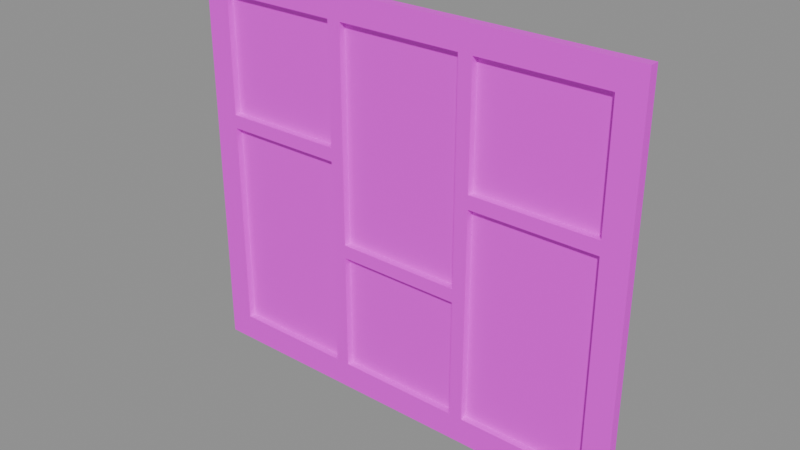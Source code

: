 # Source: PersonsFrame.blend  (saved by Blender 5.0.118; exported with 4.5.12 LTS)
import bpy
from mathutils import Matrix  # noqa: F401  (used for matrix-valued properties, if any)

bpy.ops.wm.read_factory_settings(use_empty=True)
scene = bpy.context.scene
scene.name = 'Scene'

# ---- collections
col_collection = bpy.data.collections.new('Collection'); scene.collection.children.link(col_collection)

# ---- images (referenced by path relative to the original .blend; pixels are not part of the script)
import os
ASSET_DIR = os.environ.get("B2B_ASSET_DIR", "")  # directory of the original .blend (textures are referenced by path, not embedded)
HERE = os.path.dirname(os.path.abspath(__file__))  # packed textures are extracted next to this script under _unpacked/

def load_image(name, relpath, width, height, colorspace="sRGB"):
    """Load a texture the original file referenced (path relative to the .blend, or extracted next to this script)."""
    p = next((c for c in (os.path.join(HERE, relpath), os.path.join(ASSET_DIR, relpath)) if relpath and os.path.exists(c)), "")
    if p:
        img = bpy.data.images.load(p, check_existing=True)
        img.name = name
    else:  # same state as the original file: an image datablock whose file is absent (Cycles renders it pink)
        img = bpy.data.images.new(name, width, height)
        img.source = "FILE"
        img.filepath = "//" + (relpath or name)
    img.colorspace_settings.name = colorspace
    return img
img_personsframe_texture_png = load_image('PersonsFrame_Texture.png', 'PersonsFrame_Texture.png', 1024, 1024, 'sRGB')

# ---- materials (node trees are filled in below, after node groups)
mat_personsframe = bpy.data.materials.new('PersonsFrame')

# ---- material node trees
mat_personsframe.use_nodes = True; mat_personsframe.node_tree.nodes.clear()
_N = mat_personsframe.node_tree.nodes; _L = mat_personsframe.node_tree.links
n0 = _N.new('ShaderNodeBsdfPrincipled'); n0.name = 'Principled BSDF'; n0.location = (-200, 100)
n1 = _N.new('ShaderNodeOutputMaterial'); n1.name = 'Material Output'; n1.location = (200, 100)
n2 = _N.new('ShaderNodeTexImage'); n2.name = 'Image Texture'; n2.location = (-549, 101)
n2.image = img_personsframe_texture_png
_L.new(n0.outputs[0], n1.inputs[0])
_L.new(n2.outputs[0], n0.inputs[0])
n1.is_active_output = True

# ---- meshes
me_personsframe = bpy.data.meshes.new('PersonsFrame')
me_personsframe.from_pydata([(-0.24, -0.005, -0.21), (0.24, -0.005, -0.21), (-0.24, -0.005, 0.21), (0.24, -0.005, 0.21), (-0.24, 0.005, 0.21), (-0.24, 0.005, -0.21), (0.24, 0.005, -0.21), (0.24, 0.005, 0.21), (-0.22, -0.005, -0.21), (0.22, -0.005, -0.21), (0.22, -0.005, 0.21), (-0.22, -0.005, 0.21), (-0.22, 0.005, -0.21), (0.22, 0.005, -0.21), (0.22, 0.005, 0.21), (-0.22, 0.005, 0.21), (-0.24, -0.005, 0.19), (-0.24, -0.005, -0.19), (0.24, -0.005, -0.19), (0.24, -0.005, 0.19), (-0.24, 0.005, 0.19), (-0.24, 0.005, -0.19), (0.24, 0.005, -0.19), (0.24, 0.005, 0.19), (-0.22, -0.005, -0.19), (-0.22, -0.005, 0.19), (0.22, -0.005, -0.19), (0.22, -0.005, 0.19), (-0.07334, -0.005, -0.21), (0.07334, -0.005, -0.21), (0.07334, -0.005, 0.21), (-0.07334, -0.005, 0.21), (-0.07334, 0.005, -0.21), (0.07334, 0.005, -0.21), (0.07334, 0.005, 0.21), (-0.07334, 0.005, 0.21), (0.07334, -0.005, -0.19), (-0.07334, -0.005, -0.19), (0.07334, -0.005, 0.19), (-0.07334, -0.005, 0.19), (-0.24, -0.005, 0.05067), (-0.24, -0.005, -0.04926), (0.24, -0.005, -0.04926), (0.24, -0.005, 0.05067), (-0.24, 0.005, 0.05067), (-0.24, 0.005, -0.04926), (0.24, 0.005, -0.04926), (0.24, 0.005, 0.05067), (-0.22, -0.005, -0.04926), (-0.22, -0.005, 0.05067), (0.22, -0.005, -0.04926), (0.22, -0.005, 0.05067), (-0.07334, -0.005, -0.04926), (-0.07334, -0.005, 0.05067), (0.07334, -0.005, -0.04926), (0.07334, -0.005, 0.05067), (-0.2127, -0.005001, 0.05763), (-0.2127, -0.005001, 0.183), (-0.08067, -0.005001, 0.183), (-0.08067, -0.005001, 0.05763), (-0.2127, 0.00199, 0.05763), (-0.2127, 0.00199, 0.183), (-0.08067, 0.00199, 0.183), (-0.08067, 0.00199, 0.05763), (0.066, -0.005001, -0.1818), (-0.066, -0.005001, -0.1818), (-0.066, -0.005001, -0.05638), (0.066, -0.005001, -0.05638), (0.066, 0.002, -0.1818), (-0.066, 0.002, -0.1818), (-0.066, 0.002, -0.05638), (0.066, 0.002, -0.05638), (0.2127, -0.005001, 0.05763), (0.2127, -0.005001, 0.183), (0.08067, -0.005001, 0.183), (0.08067, -0.005001, 0.05763), (0.2127, 0.00199, 0.05763), (0.2127, 0.00199, 0.183), (0.08067, 0.00199, 0.183), (0.08067, 0.00199, 0.05763), (-0.2127, -0.005, -0.1818), (-0.08067, -0.005, -0.1818), (-0.2127, -0.005, -0.04925), (-0.2127, -0.005, 0.04328), (-0.08067, -0.005, -0.04925), (-0.08067, -0.005, 0.04328), (-0.2127, 0.002, -0.1818), (-0.08067, 0.002, -0.1818), (-0.2127, 0.002, -0.04925), (-0.2127, 0.002, 0.04328), (-0.08067, 0.002, -0.04925), (-0.08067, 0.002, 0.04328), (0.066, -0.005, 0.183), (-0.066, -0.005, 0.183), (-0.066, -0.005, -0.0422), (-0.066, -0.005, 0.05068), (0.066, -0.005, -0.0422), (0.066, -0.005, 0.05068), (0.066, 0.002, 0.183), (-0.066, 0.002, 0.183), (-0.066, 0.002, -0.0422), (-0.066, 0.002, 0.05068), (0.066, 0.002, -0.0422), (0.066, 0.002, 0.05068), (0.2127, -0.005, -0.1818), (0.08067, -0.005, -0.1818), (0.2127, -0.005, -0.04925), (0.2127, -0.005, 0.0433), (0.08067, -0.005, -0.04925), (0.08067, -0.005, 0.0433), (0.2127, 0.002, -0.1818), (0.08067, 0.002, -0.1818), (0.2127, 0.002, -0.04925), (0.2127, 0.002, 0.0433), (0.08067, 0.002, -0.04925), (0.08067, 0.002, 0.0433)], [], [(27, 19, 3, 10), (19, 23, 7, 3), (17, 21, 5, 0), (11, 15, 4, 2), (9, 13, 6, 1), (0, 5, 12, 8), (29, 33, 13, 9), (3, 7, 14, 10), (31, 35, 15, 11), (16, 25, 11, 2), (38, 27, 10, 30), (29, 9, 26, 36), (0, 8, 24, 17), (40, 49, 25, 16), (2, 4, 20, 16), (41, 45, 21, 17), (1, 6, 22, 18), (43, 47, 23, 19), (9, 1, 18, 26), (51, 43, 19, 27), (8, 28, 37, 24), (28, 29, 36, 37), (25, 39, 31, 11), (39, 38, 30, 31), (10, 14, 34, 30), (30, 34, 35, 31), (8, 12, 32, 28), (28, 32, 33, 29), (49, 53, 59, 56), (26, 18, 42, 50), (50, 42, 43, 51), (18, 22, 46, 42), (42, 46, 47, 43), (16, 20, 44, 40), (40, 44, 45, 41), (17, 24, 48, 41), (41, 48, 49, 40), (37, 36, 64, 65), (51, 27, 73, 72), (55, 51, 72, 75), (57, 56, 60, 61), (56, 59, 63, 60), (58, 57, 61, 62), (59, 58, 62, 63), (53, 39, 58, 59), (39, 25, 57, 58), (25, 49, 56, 57), (67, 66, 70, 71), (65, 64, 68, 69), (64, 67, 71, 68), (66, 65, 69, 70), (54, 52, 66, 67), (36, 54, 67, 64), (52, 37, 65, 66), (75, 72, 76, 79), (72, 73, 77, 76), (73, 74, 78, 77), (74, 75, 79, 78), (27, 38, 74, 73), (38, 55, 75, 74), (37, 52, 84, 81), (24, 37, 81, 80), (55, 38, 92, 97), (54, 55, 97, 96), (55, 54, 108, 109), (51, 55, 109, 107), (61, 60, 63, 62), (69, 68, 71, 70), (77, 78, 79, 76), (48, 24, 80, 82), (53, 49, 83, 85), (52, 53, 85, 84), (49, 48, 82, 83), (85, 83, 89, 91), (81, 84, 90, 87), (82, 80, 86, 88), (84, 85, 91, 90), (83, 82, 88, 89), (80, 81, 87, 86), (86, 87, 90, 91, 89, 88), (53, 52, 94, 95), (38, 39, 93, 92), (52, 54, 96, 94), (39, 53, 95, 93), (94, 96, 102, 100), (95, 94, 100, 101), (93, 95, 101, 99), (96, 97, 103, 102), (92, 93, 99, 98), (97, 92, 98, 103), (99, 101, 100, 102, 103, 98), (50, 51, 107, 106), (54, 36, 105, 108), (26, 50, 106, 104), (36, 26, 104, 105), (109, 108, 114, 115), (105, 104, 110, 111), (106, 107, 113, 112), (107, 109, 115, 113), (108, 105, 111, 114), (104, 106, 112, 110), (111, 110, 112, 113, 115, 114)])
_uv = me_personsframe.uv_layers.new(name='UVMap')
_uv.uv.foreach_set('vector', [0.9278, 0.9321, 0.9667, 0.9321, 0.9667, 0.971, 0.9278, 0.971, 0.9667, 0.9321, 0.9987, 0.9574, 0.9987, 0.999, 0.9667, 0.971, 0.03297, 0.1962, 0.0009773, 0.1675, 0.0009773, 0.1259, 0.03297, 0.1548, 0.07184, 0.971, 0.04251, 0.999, 0.0009773, 0.999, 0.03297, 0.971, 0.9278, 0.1548, 0.9572, 0.1259, 0.9987, 0.1259, 0.9667, 0.1548, 0.03297, 0.1548, 0.0009773, 0.1259, 0.04251, 0.1259, 0.07185, 0.1548, 0.6432, 0.1548, 0.6435, 0.1259, 0.9572, 0.1259, 0.9278, 0.1548, 0.9667, 0.971, 0.9987, 0.999, 0.9572, 0.999, 0.9278, 0.971, 0.3572, 0.971, 0.3474, 0.999, 0.04251, 0.999, 0.07184, 0.971, 0.03297, 0.9321, 0.07184, 0.9321, 0.07184, 0.971, 0.03297, 0.971, 0.6432, 0.9321, 0.9278, 0.9321, 0.9278, 0.971, 0.6432, 0.971, 0.6432, 0.1548, 0.9278, 0.1548, 0.9278, 0.1962, 0.6432, 0.1962, 0.03297, 0.1548, 0.07185, 0.1548, 0.07184, 0.1962, 0.03297, 0.1962, 0.03297, 0.661, 0.07184, 0.661, 0.07184, 0.9321, 0.03297, 0.9321, 0.03297, 0.971, 0.0009773, 0.999, 0.0009773, 0.9574, 0.03297, 0.9321, 0.03297, 0.4639, 0.0009773, 0.4571, 0.0009773, 0.1675, 0.03297, 0.1962, 0.9667, 0.1548, 0.9987, 0.1259, 0.9987, 0.1675, 0.9667, 0.1962, 0.9667, 0.661, 0.9987, 0.6609, 0.9987, 0.9574, 0.9667, 0.9321, 0.9278, 0.1548, 0.9667, 0.1548, 0.9667, 0.1962, 0.9278, 0.1962, 0.9278, 0.661, 0.9667, 0.661, 0.9667, 0.9321, 0.9278, 0.9321, 0.07185, 0.1548, 0.3572, 0.1548, 0.3572, 0.1962, 0.07184, 0.1962, 0.3572, 0.1548, 0.6432, 0.1548, 0.6432, 0.1962, 0.3572, 0.1962, 0.07184, 0.9321, 0.3572, 0.9321, 0.3572, 0.971, 0.07184, 0.971, 0.3572, 0.9321, 0.6432, 0.9321, 0.6432, 0.971, 0.3572, 0.971, 0.9278, 0.971, 0.9572, 0.999, 0.6433, 0.999, 0.6432, 0.971, 0.6432, 0.971, 0.6433, 0.999, 0.3474, 0.999, 0.3572, 0.971, 0.07185, 0.1548, 0.04251, 0.1259, 0.3474, 0.1259, 0.3572, 0.1548, 0.3572, 0.1548, 0.3474, 0.1259, 0.6435, 0.1259, 0.6432, 0.1548, 0.07187, 0.661, 0.3572, 0.661, 0.3429, 0.6745, 0.08612, 0.6745, 0.9278, 0.1962, 0.9667, 0.1962, 0.9667, 0.4639, 0.9278, 0.4639, 0.9278, 0.4639, 0.9667, 0.4639, 0.9667, 0.661, 0.9278, 0.661, 0.9667, 0.1962, 0.9987, 0.1675, 0.9987, 0.4637, 0.9667, 0.4639, 0.9667, 0.4639, 0.9987, 0.4637, 0.9987, 0.6609, 0.9667, 0.661, 0.03297, 0.9321, 0.0009773, 0.9574, 0.0009773, 0.6678, 0.03297, 0.661, 0.03297, 0.661, 0.0009773, 0.6678, 0.0009773, 0.4571, 0.03297, 0.4639, 0.03297, 0.1962, 0.07184, 0.1962, 0.07184, 0.4639, 0.03297, 0.4639, 0.03297, 0.4639, 0.07184, 0.4639, 0.07184, 0.661, 0.03297, 0.661, 0.3572, 0.1962, 0.6432, 0.1962, 0.6282, 0.2098, 0.3714, 0.2098, 0.9278, 0.661, 0.9278, 0.9321, 0.9136, 0.9177, 0.9136, 0.6745, 0.6432, 0.661, 0.9278, 0.661, 0.9136, 0.6745, 0.6594, 0.6745, 0.08611, 0.9185, 0.08612, 0.6745, 0.09895, 0.6867, 0.09895, 0.9063, 0.08612, 0.6745, 0.3429, 0.6745, 0.3301, 0.6867, 0.09895, 0.6867, 0.3429, 0.9185, 0.08611, 0.9185, 0.09895, 0.9063, 0.3301, 0.9063, 0.3429, 0.6745, 0.3429, 0.9185, 0.3301, 0.9063, 0.3301, 0.6867, 0.3572, 0.661, 0.3572, 0.9321, 0.3429, 0.9185, 0.3429, 0.6745, 0.3572, 0.9321, 0.07184, 0.9321, 0.08611, 0.9185, 0.3429, 0.9185, 0.07184, 0.9321, 0.07184, 0.661, 0.08612, 0.6745, 0.08611, 0.9185, 0.6282, 0.4503, 0.3714, 0.4503, 0.3843, 0.4381, 0.6154, 0.4381, 0.3714, 0.2098, 0.6282, 0.2098, 0.6154, 0.222, 0.3843, 0.222, 0.6282, 0.2098, 0.6282, 0.4503, 0.6154, 0.4381, 0.6154, 0.222, 0.3714, 0.4503, 0.3714, 0.2098, 0.3843, 0.222, 0.3843, 0.4381, 0.6431, 0.4639, 0.3572, 0.4639, 0.3714, 0.4503, 0.6282, 0.4503, 0.6432, 0.1962, 0.6431, 0.4639, 0.6282, 0.4503, 0.6282, 0.2098, 0.3572, 0.4639, 0.3572, 0.1962, 0.3714, 0.2098, 0.3714, 0.4503, 0.6594, 0.6745, 0.9136, 0.6745, 0.9007, 0.6867, 0.6722, 0.6867, 0.9136, 0.6745, 0.9136, 0.9177, 0.9007, 0.9055, 0.9007, 0.6867, 0.9136, 0.9177, 0.6594, 0.9177, 0.6722, 0.9055, 0.9007, 0.9055, 0.6594, 0.9177, 0.6594, 0.6745, 0.6722, 0.6867, 0.6722, 0.9055, 0.9278, 0.9321, 0.6432, 0.9321, 0.6594, 0.9177, 0.9136, 0.9177, 0.6432, 0.9321, 0.6432, 0.661, 0.6594, 0.6745, 0.6594, 0.9177, 0.3572, 0.1962, 0.3572, 0.4639, 0.3428, 0.4639, 0.3428, 0.2085, 0.07184, 0.1962, 0.3572, 0.1962, 0.3428, 0.2085, 0.08611, 0.2085, 0.6432, 0.661, 0.6432, 0.9321, 0.6283, 0.9182, 0.6279, 0.6611, 0.6431, 0.4639, 0.6432, 0.661, 0.6279, 0.6611, 0.6288, 0.4782, 0.6432, 0.661, 0.6431, 0.4639, 0.6596, 0.464, 0.6574, 0.6483, 0.9278, 0.661, 0.6432, 0.661, 0.6574, 0.6483, 0.9136, 0.6483, 0.09895, 0.9063, 0.09895, 0.6867, 0.3301, 0.6867, 0.3301, 0.9063, 0.3843, 0.222, 0.6154, 0.222, 0.6154, 0.4381, 0.3843, 0.4381, 0.9007, 0.9055, 0.6722, 0.9055, 0.6722, 0.6867, 0.9007, 0.6867, 0.07184, 0.4639, 0.07184, 0.1962, 0.08611, 0.2085, 0.08611, 0.4639, 0.3572, 0.661, 0.07187, 0.661, 0.08612, 0.6486, 0.3429, 0.6486, 0.3572, 0.4639, 0.3572, 0.661, 0.3429, 0.6486, 0.3428, 0.4639, 0.07184, 0.661, 0.07184, 0.4639, 0.08611, 0.4639, 0.08612, 0.6486, 0.3429, 0.6486, 0.08612, 0.6486, 0.1004, 0.6329, 0.3263, 0.6329, 0.3428, 0.2085, 0.3428, 0.4639, 0.3263, 0.464, 0.3263, 0.2243, 0.08611, 0.4639, 0.08611, 0.2085, 0.1004, 0.2243, 0.1004, 0.464, 0.3428, 0.4639, 0.3429, 0.6486, 0.3263, 0.6329, 0.3263, 0.464, 0.08612, 0.6486, 0.08611, 0.4639, 0.1004, 0.464, 0.1004, 0.6329, 0.08611, 0.2085, 0.3428, 0.2085, 0.3263, 0.2243, 0.1004, 0.2243, 0.1004, 0.2243, 0.3263, 0.2243, 0.3263, 0.464, 0.3263, 0.6329, 0.1004, 0.6329, 0.1004, 0.464, 0.3572, 0.661, 0.3572, 0.4639, 0.3715, 0.4782, 0.3718, 0.6611, 0.6432, 0.9321, 0.3572, 0.9321, 0.3737, 0.9177, 0.6283, 0.9182, 0.3572, 0.4639, 0.6431, 0.4639, 0.6288, 0.4782, 0.3715, 0.4782, 0.3572, 0.9321, 0.3572, 0.661, 0.3718, 0.6611, 0.3737, 0.9177, 0.3715, 0.4782, 0.6288, 0.4782, 0.6123, 0.4939, 0.3874, 0.4939, 0.3718, 0.6611, 0.3715, 0.4782, 0.3874, 0.4939, 0.3874, 0.6611, 0.3737, 0.9177, 0.3718, 0.6611, 0.3874, 0.6611, 0.3874, 0.9051, 0.6288, 0.4782, 0.6279, 0.6611, 0.6123, 0.6611, 0.6123, 0.4939, 0.6283, 0.9182, 0.3737, 0.9177, 0.3874, 0.9051, 0.6123, 0.9051, 0.6279, 0.6611, 0.6283, 0.9182, 0.6123, 0.9051, 0.6123, 0.6611, 0.3874, 0.9051, 0.3874, 0.6611, 0.3874, 0.4939, 0.6123, 0.4939, 0.6123, 0.6611, 0.6123, 0.9051, 0.9278, 0.4639, 0.9278, 0.661, 0.9136, 0.6483, 0.9139, 0.464, 0.6431, 0.4639, 0.6432, 0.1962, 0.6596, 0.2094, 0.6596, 0.464, 0.9278, 0.1962, 0.9278, 0.4639, 0.9139, 0.464, 0.9139, 0.2094, 0.6432, 0.1962, 0.9278, 0.1962, 0.9139, 0.2094, 0.6596, 0.2094, 0.6574, 0.6483, 0.6596, 0.464, 0.6723, 0.4641, 0.6723, 0.6338, 0.6596, 0.2094, 0.9139, 0.2094, 0.9012, 0.2195, 0.6723, 0.2195, 0.9139, 0.464, 0.9136, 0.6483, 0.9012, 0.6338, 0.9012, 0.4641, 0.9136, 0.6483, 0.6574, 0.6483, 0.6723, 0.6338, 0.9012, 0.6338, 0.6596, 0.464, 0.6596, 0.2094, 0.6723, 0.2195, 0.6723, 0.4641, 0.9139, 0.2094, 0.9139, 0.464, 0.9012, 0.4641, 0.9012, 0.2195, 0.6723, 0.2195, 0.9012, 0.2195, 0.9012, 0.4641, 0.9012, 0.6338, 0.6723, 0.6338, 0.6723, 0.4641])
me_personsframe.materials.append(mat_personsframe)
me_personsframe.update()

# ---- objects
ob_personsframe = bpy.data.objects.new('PersonsFrame', me_personsframe)

# ---- transforms, parenting, visibility, modifiers, constraints
ob_personsframe.location = (-9.908e-06, 0.02884, 3.175e-08)

# ---- collection membership
col_collection.objects.link(ob_personsframe)

# ---- scene / render settings (as saved in the file)
scene.frame_start = 1; scene.frame_end = 250; scene.frame_set(1)
scene.render.engine = 'BLENDER_EEVEE_NEXT'
scene.render.bake_bias = 0.0
scene.render.bake_samples = 0
scene.cycles.sampling_pattern = 'TABULATED_SOBOL'
scene.eevee.use_volume_custom_range = False
bpy.context.view_layer.update()

# ---- added for rendering (the .blend has no active camera and no usable light): camera, sun + grey world if the file has none
cam_auto = bpy.data.cameras.new('AutoCamera')
cam_auto.lens = 50.0
cam_auto.sensor_width = 36.0
cam_auto.clip_end = 1000.0
ob_auto_camera = bpy.data.objects.new('AutoCamera', cam_auto)
scene.collection.objects.link(ob_auto_camera)
ob_auto_camera.location = (0.590164, -0.679373, 0.472139)
ob_auto_camera.rotation_euler = (1.09748, -7.21219e-08, 0.694738)
scene.camera = ob_auto_camera
light_auto_sun = bpy.data.lights.new('AutoSun', 'SUN')
light_auto_sun.energy = 3.0
light_auto_sun.angle = 0.0523599
ob_auto_sun = bpy.data.objects.new('AutoSun', light_auto_sun)
scene.collection.objects.link(ob_auto_sun)
ob_auto_sun.rotation_euler = (0.872665, 0.174533, 0.523599)
if scene.world is None:
    world_auto = bpy.data.worlds.new('AutoWorld')
    world_auto.color = (0.3, 0.3, 0.3)
    scene.world = world_auto
bpy.context.view_layer.update()
